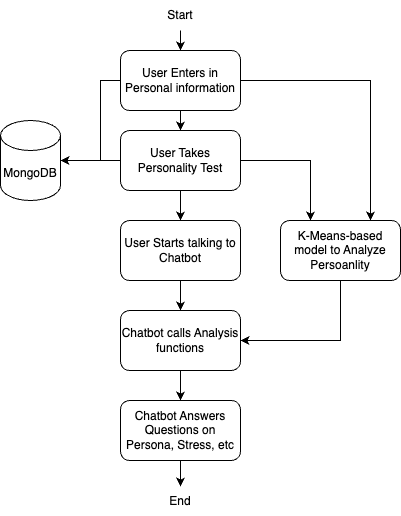

The diagram above was exported from draw.io. Its source (the exported page's mxGraphModel, read from the mxfile embedded in the PNG):
<mxGraphModel dx="954" dy="568" grid="1" gridSize="10" guides="1" tooltips="1" connect="1" arrows="1" fold="1" page="1" pageScale="1" pageWidth="827" pageHeight="1169" math="0" shadow="0">
  <root>
    <mxCell id="0" />
    <mxCell id="1" parent="0" />
    <mxCell id="g2rGAn2ZPkUq2MckNoIe-3" value="" style="edgeStyle=orthogonalEdgeStyle;rounded=0;orthogonalLoop=1;jettySize=auto;html=1;" parent="1" source="g2rGAn2ZPkUq2MckNoIe-1" target="g2rGAn2ZPkUq2MckNoIe-2" edge="1">
      <mxGeometry relative="1" as="geometry" />
    </mxCell>
    <mxCell id="g2rGAn2ZPkUq2MckNoIe-1" value="Start" style="text;html=1;strokeColor=none;fillColor=none;align=center;verticalAlign=middle;whiteSpace=wrap;rounded=0;" parent="1" vertex="1">
      <mxGeometry x="360" y="60" width="60" height="30" as="geometry" />
    </mxCell>
    <mxCell id="g2rGAn2ZPkUq2MckNoIe-5" value="" style="edgeStyle=orthogonalEdgeStyle;rounded=0;orthogonalLoop=1;jettySize=auto;html=1;" parent="1" source="g2rGAn2ZPkUq2MckNoIe-2" target="g2rGAn2ZPkUq2MckNoIe-4" edge="1">
      <mxGeometry relative="1" as="geometry" />
    </mxCell>
    <mxCell id="g2rGAn2ZPkUq2MckNoIe-18" style="edgeStyle=orthogonalEdgeStyle;rounded=0;orthogonalLoop=1;jettySize=auto;html=1;entryX=0.75;entryY=0;entryDx=0;entryDy=0;" parent="1" source="g2rGAn2ZPkUq2MckNoIe-2" target="g2rGAn2ZPkUq2MckNoIe-16" edge="1">
      <mxGeometry relative="1" as="geometry" />
    </mxCell>
    <mxCell id="g2rGAn2ZPkUq2MckNoIe-2" value="User Enters in Personal information" style="rounded=1;whiteSpace=wrap;html=1;" parent="1" vertex="1">
      <mxGeometry x="330" y="110" width="120" height="60" as="geometry" />
    </mxCell>
    <mxCell id="g2rGAn2ZPkUq2MckNoIe-13" value="" style="edgeStyle=orthogonalEdgeStyle;rounded=0;orthogonalLoop=1;jettySize=auto;html=1;" parent="1" source="g2rGAn2ZPkUq2MckNoIe-4" target="g2rGAn2ZPkUq2MckNoIe-12" edge="1">
      <mxGeometry relative="1" as="geometry" />
    </mxCell>
    <mxCell id="g2rGAn2ZPkUq2MckNoIe-17" style="edgeStyle=orthogonalEdgeStyle;rounded=0;orthogonalLoop=1;jettySize=auto;html=1;entryX=0.25;entryY=0;entryDx=0;entryDy=0;" parent="1" source="g2rGAn2ZPkUq2MckNoIe-4" target="g2rGAn2ZPkUq2MckNoIe-16" edge="1">
      <mxGeometry relative="1" as="geometry" />
    </mxCell>
    <mxCell id="g2rGAn2ZPkUq2MckNoIe-4" value="User Takes Personality Test" style="whiteSpace=wrap;html=1;rounded=1;" parent="1" vertex="1">
      <mxGeometry x="330" y="190" width="120" height="60" as="geometry" />
    </mxCell>
    <mxCell id="g2rGAn2ZPkUq2MckNoIe-9" value="MongoDB" style="shape=cylinder3;whiteSpace=wrap;html=1;boundedLbl=1;backgroundOutline=1;size=15;" parent="1" vertex="1">
      <mxGeometry x="210" y="180" width="60" height="80" as="geometry" />
    </mxCell>
    <mxCell id="g2rGAn2ZPkUq2MckNoIe-10" style="edgeStyle=orthogonalEdgeStyle;rounded=0;orthogonalLoop=1;jettySize=auto;html=1;entryX=1;entryY=0.5;entryDx=0;entryDy=0;entryPerimeter=0;" parent="1" source="g2rGAn2ZPkUq2MckNoIe-4" target="g2rGAn2ZPkUq2MckNoIe-9" edge="1">
      <mxGeometry relative="1" as="geometry" />
    </mxCell>
    <mxCell id="g2rGAn2ZPkUq2MckNoIe-15" value="" style="edgeStyle=orthogonalEdgeStyle;rounded=0;orthogonalLoop=1;jettySize=auto;html=1;" parent="1" source="g2rGAn2ZPkUq2MckNoIe-12" target="g2rGAn2ZPkUq2MckNoIe-14" edge="1">
      <mxGeometry relative="1" as="geometry" />
    </mxCell>
    <mxCell id="g2rGAn2ZPkUq2MckNoIe-12" value="User Starts talking to Chatbot" style="whiteSpace=wrap;html=1;rounded=1;" parent="1" vertex="1">
      <mxGeometry x="330" y="280" width="120" height="60" as="geometry" />
    </mxCell>
    <mxCell id="g2rGAn2ZPkUq2MckNoIe-21" value="" style="edgeStyle=orthogonalEdgeStyle;rounded=0;orthogonalLoop=1;jettySize=auto;html=1;" parent="1" source="g2rGAn2ZPkUq2MckNoIe-14" target="g2rGAn2ZPkUq2MckNoIe-20" edge="1">
      <mxGeometry relative="1" as="geometry" />
    </mxCell>
    <mxCell id="g2rGAn2ZPkUq2MckNoIe-14" value="Chatbot calls Analysis functions" style="whiteSpace=wrap;html=1;rounded=1;" parent="1" vertex="1">
      <mxGeometry x="330" y="370" width="120" height="60" as="geometry" />
    </mxCell>
    <mxCell id="g2rGAn2ZPkUq2MckNoIe-19" style="edgeStyle=orthogonalEdgeStyle;rounded=0;orthogonalLoop=1;jettySize=auto;html=1;entryX=1;entryY=0.5;entryDx=0;entryDy=0;" parent="1" source="g2rGAn2ZPkUq2MckNoIe-16" target="g2rGAn2ZPkUq2MckNoIe-14" edge="1">
      <mxGeometry relative="1" as="geometry">
        <Array as="points">
          <mxPoint x="550" y="400" />
        </Array>
      </mxGeometry>
    </mxCell>
    <mxCell id="g2rGAn2ZPkUq2MckNoIe-16" value="K-Means-based model to Analyze Persoanlity" style="rounded=1;whiteSpace=wrap;html=1;" parent="1" vertex="1">
      <mxGeometry x="490" y="280" width="120" height="60" as="geometry" />
    </mxCell>
    <mxCell id="x2YPJFP81exb-CY51plD-2" style="edgeStyle=orthogonalEdgeStyle;rounded=0;orthogonalLoop=1;jettySize=auto;html=1;entryX=0.5;entryY=0;entryDx=0;entryDy=0;" parent="1" source="g2rGAn2ZPkUq2MckNoIe-20" target="x2YPJFP81exb-CY51plD-1" edge="1">
      <mxGeometry relative="1" as="geometry" />
    </mxCell>
    <mxCell id="g2rGAn2ZPkUq2MckNoIe-20" value="Chatbot Answers Questions on Persona, Stress, etc" style="whiteSpace=wrap;html=1;rounded=1;" parent="1" vertex="1">
      <mxGeometry x="330" y="460" width="120" height="60" as="geometry" />
    </mxCell>
    <mxCell id="g2rGAn2ZPkUq2MckNoIe-22" style="edgeStyle=orthogonalEdgeStyle;rounded=0;orthogonalLoop=1;jettySize=auto;html=1;entryX=1;entryY=0.5;entryDx=0;entryDy=0;entryPerimeter=0;" parent="1" source="g2rGAn2ZPkUq2MckNoIe-2" target="g2rGAn2ZPkUq2MckNoIe-9" edge="1">
      <mxGeometry relative="1" as="geometry">
        <Array as="points">
          <mxPoint x="310" y="140" />
          <mxPoint x="310" y="220" />
        </Array>
      </mxGeometry>
    </mxCell>
    <mxCell id="x2YPJFP81exb-CY51plD-1" value="End" style="text;html=1;strokeColor=none;fillColor=none;align=center;verticalAlign=middle;whiteSpace=wrap;rounded=0;" parent="1" vertex="1">
      <mxGeometry x="360" y="546" width="60" height="30" as="geometry" />
    </mxCell>
  </root>
</mxGraphModel>